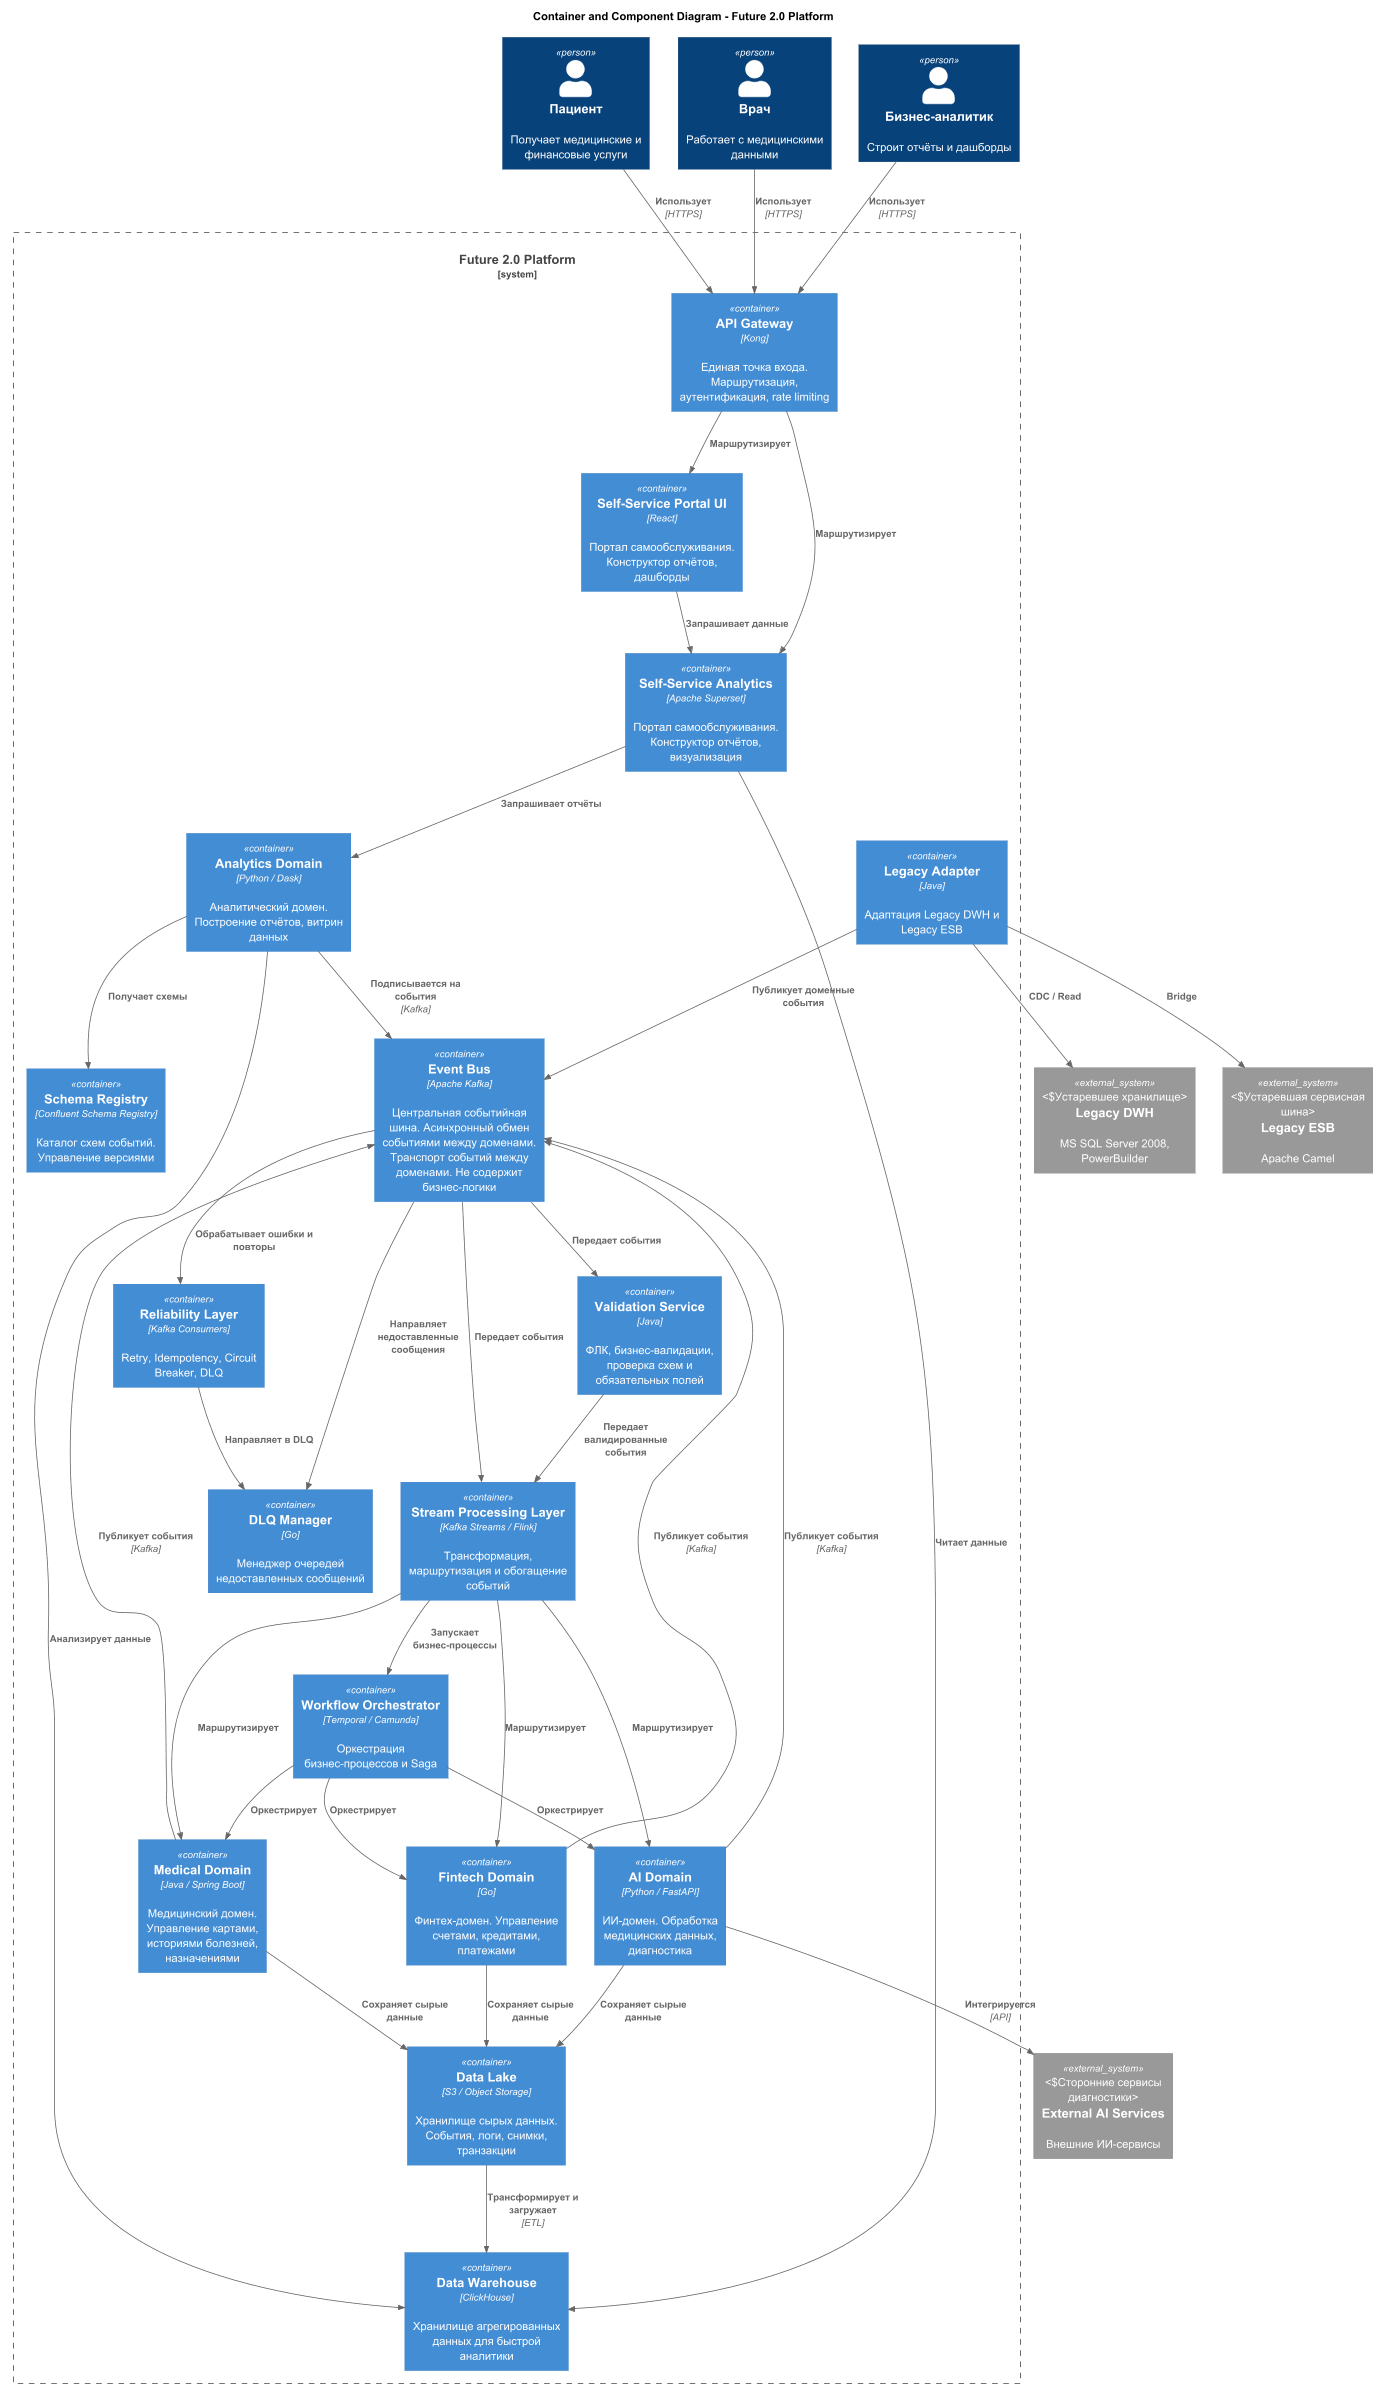

The diagram above was rendered by PlantUML. Its source (embedded in the PNG):
@startuml
!include https://raw.githubusercontent.com/plantuml-stdlib/C4-PlantUML/master/C4_Container.puml

title Container and Component Diagram - Future 2.0 Platform

Person(patient, "Пациент", "Получает медицинские и финансовые услуги")
Person(doctor, "Врач", "Работает с медицинскими данными")
Person(analyst, "Бизнес-аналитик", "Строит отчёты и дашборды")

System_Boundary(platform, "Future 2.0 Platform") {

    Container(api_gateway, "API Gateway", "Kong", "Единая точка входа. Маршрутизация, аутентификация, rate limiting")

    Container(ui_portal, "Self-Service Portal UI", "React", "Портал самообслуживания. Конструктор отчётов, дашборды")

    Container(event_bus, "Event Bus", "Apache Kafka", "Центральная событийная шина. Асинхронный обмен событиями между доменами. Транспорт событий между доменами. Не содержит бизнес-логики")

    Container(domain_medical, "Medical Domain", "Java / Spring Boot", "Медицинский домен. Управление картами, историями болезней, назначениями")

    Container(domain_fintech, "Fintech Domain", "Go", "Финтех-домен. Управление счетами, кредитами, платежами")

    Container(domain_ai, "AI Domain", "Python / FastAPI", "ИИ-домен. Обработка медицинских данных, диагностика")

    Container(domain_analytics, "Analytics Domain", "Python / Dask", "Аналитический домен. Построение отчётов, витрин данных")

    Container(portal_self_service, "Self-Service Analytics", "Apache Superset", "Портал самообслуживания. Конструктор отчётов, визуализация")

    Container(data_lake, "Data Lake", "S3 / Object Storage", "Хранилище сырых данных. События, логи, снимки, транзакции")

    Container(data_warehouse, "Data Warehouse", "ClickHouse", "Хранилище агрегированных данных для быстрой аналитики")

    Container(schema_registry, "Schema Registry", "Confluent Schema Registry", "Каталог схем событий. Управление версиями")

    Container(dlq_manager, "DLQ Manager", "Go", "Менеджер очередей недоставленных сообщений")

    Container(legacy_adapter, "Legacy Adapter", "Java", "Адаптация Legacy DWH и Legacy ESB")

    Container(stream_processing, "Stream Processing Layer", "Kafka Streams / Flink", "Потоковая обработка событий. Трансформации, агрегации, enrichment")

    Container(validation_service, "Validation Service", "Java", "ФЛК, бизнес-валидации, проверка схем и обязательных полей")

    Container(workflow_orchestrator, "Workflow Orchestrator", "Temporal / Camunda", "Оркестрация бизнес-процессов и Saga")

    Container(reliability_layer, "Reliability Layer", "Kafka Consumers", "Retry, Idempotency, Circuit Breaker, DLQ")

    Container(stream_processing, "Stream Processing Layer", "Kafka Streams / Flink", "Трансформация, маршрутизация и обогащение событий")
}

System_Ext(legacy_dwh, "Legacy DWH", "MS SQL Server 2008, PowerBuilder", "Устаревшее хранилище")
System_Ext(legacy_esb, "Legacy ESB", "Apache Camel", "Устаревшая сервисная шина")
System_Ext(external_ai, "External AI Services", "Внешние ИИ-сервисы", "Сторонние сервисы диагностики")

Rel(patient, api_gateway, "Использует", "HTTPS")
Rel(doctor, api_gateway, "Использует", "HTTPS")
Rel(analyst, api_gateway, "Использует", "HTTPS")

Rel(api_gateway, ui_portal, "Маршрутизирует")
Rel(api_gateway, portal_self_service, "Маршрутизирует")

Rel(ui_portal, portal_self_service, "Запрашивает данные")

Rel(portal_self_service, domain_analytics, "Запрашивает отчёты")
Rel(portal_self_service, data_warehouse, "Читает данные")

Rel(domain_medical, event_bus, "Публикует события", "Kafka")
Rel(domain_fintech, event_bus, "Публикует события", "Kafka")
Rel(domain_ai, event_bus, "Публикует события", "Kafka")
Rel(domain_analytics, event_bus, "Подписывается на события", "Kafka")

Rel(domain_medical, data_lake, "Сохраняет сырые данные")
Rel(domain_fintech, data_lake, "Сохраняет сырые данные")
Rel(domain_ai, data_lake, "Сохраняет сырые данные")

Rel(data_lake, data_warehouse, "Трансформирует и загружает", "ETL")
Rel(domain_analytics, data_warehouse, "Анализирует данные")

Rel(domain_ai, external_ai, "Интегрируется", "API")

Rel(event_bus, validation_service, "Передает события")

Rel(validation_service, stream_processing, "Передает валидированные события")

Rel(stream_processing, workflow_orchestrator, "Запускает бизнес-процессы")

Rel(workflow_orchestrator, domain_medical, "Оркестрирует")

Rel(workflow_orchestrator, domain_fintech, "Оркестрирует")

Rel(workflow_orchestrator, domain_ai, "Оркестрирует")

Rel(event_bus, reliability_layer, "Обрабатывает ошибки и повторы")

Rel(reliability_layer, dlq_manager, "Направляет в DLQ")

Rel(legacy_adapter, legacy_dwh, "CDC / Read")

Rel(legacy_adapter, legacy_esb, "Bridge")

Rel(legacy_adapter, event_bus, "Публикует доменные события")

Rel(event_bus, stream_processing, "Передает события")

Rel(stream_processing, domain_medical, "Маршрутизирует")

Rel(stream_processing, domain_fintech, "Маршрутизирует")

Rel(stream_processing, domain_ai, "Маршрутизирует")

Rel(event_bus, dlq_manager, "Направляет недоставленные сообщения")
Rel(domain_analytics, schema_registry, "Получает схемы")

@enduml